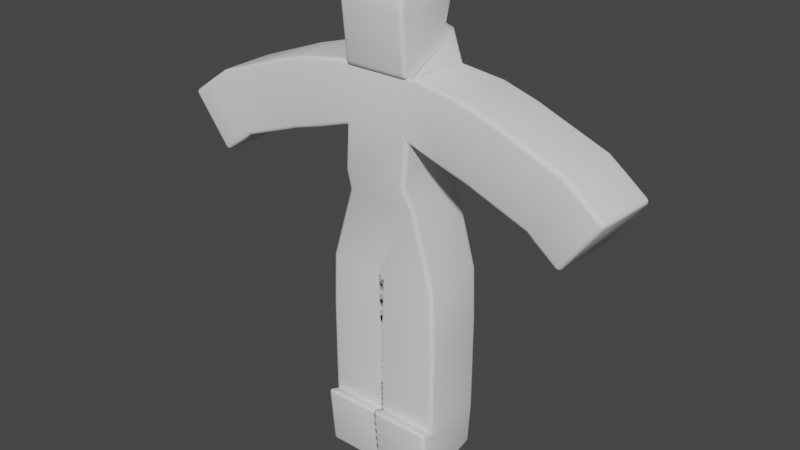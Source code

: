 # Source: dude.blend  (saved by Blender 2.80.75; exported with 4.5.12 LTS)
import bpy
from mathutils import Matrix  # noqa: F401  (used for matrix-valued properties, if any)

bpy.ops.wm.read_factory_settings(use_empty=True)
scene = bpy.context.scene
scene.name = 'Scene'

# ---- collections
col_collection = bpy.data.collections.new('Collection'); scene.collection.children.link(col_collection)

# ---- world
world_world = bpy.data.worlds.new('World'); scene.world = world_world
world_world.use_nodes = True; world_world.node_tree.nodes.clear()
_N = world_world.node_tree.nodes; _L = world_world.node_tree.links
n0 = _N.new('ShaderNodeOutputWorld'); n0.name = 'World Output'; n0.location = (300, 300)
n1 = _N.new('ShaderNodeBackground'); n1.name = 'Background'; n1.location = (10, 300)
n1.inputs[0].default_value = (0.05088, 0.05088, 0.05088, 1.0)
_L.new(n1.outputs[0], n0.inputs[0])
n0.is_active_output = True
world_world.color = (0.05088, 0.05088, 0.05088)
world_world.use_sun_shadow = False
world_world.sun_shadow_jitter_overblur = 0.0

# ---- meshes
me_plane = bpy.data.meshes.new('Plane')
me_plane.from_pydata([(0.0, 0.0, 0.000254), (-1.005e-17, -0.02546, 1.026), (-1.24e-17, -0.01484, 1.154), (-1.706e-17, -0.08136, 1.722), (0.0, -0.0707, 0.4822), (0.0, -0.007284, 0.2761), (-1.478e-17, -0.004151, 1.282), (-1.052e-17, -0.08536, 1.319), (0.3236, -0.02892, 0.9846), (0.8336, -0.04129, 0.8359), (0.8932, -0.04321, 0.8127), (1.318, -0.05612, 0.6576), (1.593, -0.07285, 0.4564), (1.407, -0.06156, 0.5921), (0.1791, -7.961e-09, 0.09584), (0.2097, 9.308e-08, -0.6928), (0.2097, 9.308e-08, -1.486), (-1.564e-17, -0.08779, 1.597), (0.2097, -0.319, -1.659), (0.2097, 0.02279, -1.629), (-5.023e-18, -0.04808, 0.7542), (0.2097, 9.308e-08, -0.8972)], [(20, 1), (1, 2), (17, 3), (5, 4), (0, 5), (2, 6), (6, 7), (1, 8), (8, 9), (9, 10), (10, 11), (13, 12), (11, 13), (14, 0), (21, 15), (7, 17), (19, 16), (18, 19), (4, 20), (16, 21), (15, 14)], [])
_uv = me_plane.uv_layers.new(name='UVMap')
_uv.uv.foreach_set('vector', [])
me_plane.use_remesh_preserve_volume = False
me_plane.use_remesh_preserve_attributes = False
me_plane.use_mirror_vertex_groups = False
me_plane.update()

# ---- objects
ob_plane = bpy.data.objects.new('Plane', me_plane)
ob_empty = bpy.data.objects.new('Empty', None)

# ---- transforms, parenting, visibility, modifiers, constraints
ob_plane.location = (0.0, 0.0, 0.0)
ob_plane.lineart.crease_threshold = 0.0
_m = ob_plane.modifiers.new('Mirror', 'MIRROR')
_m = ob_plane.modifiers.new('Skin', 'SKIN')
_m.use_smooth_shade = True
_m = ob_plane.modifiers.new('Bevel', 'BEVEL')
_m.width = 2.12
_m.width_pct = 2.12
_m.segments = 3
_m.angle_limit = 1.087
ob_empty.location = (0.157, -3.219e-08, 0.2395)
ob_empty.rotation_euler = (1.571, -0.0, -0.0)
ob_empty.empty_display_type = 'IMAGE'
ob_empty.empty_display_size = 5.0
ob_empty.empty_image_depth = 'BACK'
ob_empty.show_empty_image_perspective = False
ob_empty.empty_image_side = 'FRONT'
ob_empty.lineart.crease_threshold = 0.0

# ---- collection membership
col_collection.objects.link(ob_plane)
col_collection.objects.link(ob_empty)

# ---- scene / render settings (as saved in the file)
scene.frame_start = 1; scene.frame_end = 250; scene.frame_set(1)
scene.render.engine = 'BLENDER_EEVEE_NEXT'
scene.cycles.use_denoising = False
scene.cycles.samples = 128
scene.cycles.sampling_pattern = 'TABULATED_SOBOL'
scene.cycles.use_adaptive_sampling = False
scene.cycles.use_light_tree = False
scene.view_settings.view_transform = 'Filmic'
bpy.context.view_layer.update()

# ---- added for rendering (the .blend has no active camera and no usable light): camera, sun
cam_auto = bpy.data.cameras.new('AutoCamera')
cam_auto.lens = 50.0
cam_auto.sensor_width = 36.0
cam_auto.clip_end = 1000.0
ob_auto_camera = bpy.data.objects.new('AutoCamera', cam_auto)
scene.collection.objects.link(ob_auto_camera)
ob_auto_camera.location = (4.38174, -5.30428, 3.51161)
ob_auto_camera.rotation_euler = (1.09748, -7.21219e-08, 0.694738)
scene.camera = ob_auto_camera
light_auto_sun = bpy.data.lights.new('AutoSun', 'SUN')
light_auto_sun.energy = 3.0
light_auto_sun.angle = 0.0523599
ob_auto_sun = bpy.data.objects.new('AutoSun', light_auto_sun)
scene.collection.objects.link(ob_auto_sun)
ob_auto_sun.rotation_euler = (0.872665, 0.174533, 0.523599)
bpy.context.view_layer.update()
